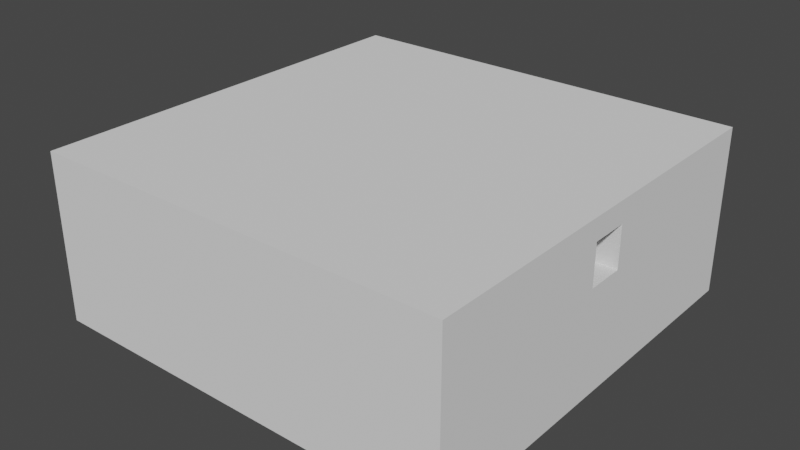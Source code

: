 # Source: 2-1cerrado.blend  (saved by Blender 2.82.7; exported with 4.5.12 LTS)
import bpy
from mathutils import Matrix  # noqa: F401  (used for matrix-valued properties, if any)

bpy.ops.wm.read_factory_settings(use_empty=True)
scene = bpy.context.scene
scene.name = 'Scene'

# ---- collections
col_collection = bpy.data.collections.new('Collection'); scene.collection.children.link(col_collection)

# ---- world
world_world = bpy.data.worlds.new('World'); scene.world = world_world
world_world.use_nodes = True; world_world.node_tree.nodes.clear()
_N = world_world.node_tree.nodes; _L = world_world.node_tree.links
n0 = _N.new('ShaderNodeOutputWorld'); n0.name = 'World Output'; n0.location = (300, 300)
n1 = _N.new('ShaderNodeBackground'); n1.name = 'Background'; n1.location = (10, 300)
n1.inputs[0].default_value = (0.05088, 0.05088, 0.05088, 1.0)
_L.new(n1.outputs[0], n0.inputs[0])
n0.is_active_output = True
world_world.color = (0.05088, 0.05088, 0.05088)
world_world.use_sun_shadow = False
world_world.sun_shadow_jitter_overblur = 0.0

# ---- meshes
me_cube = bpy.data.meshes.new('Cube')
me_cube.from_pydata([(-50.0, -50.0, -50.0), (-50.0, -50.0, 50.0), (-50.0, 50.0, -50.0), (-50.0, 50.0, 50.0), (50.0, -50.0, -50.0), (50.0, -50.0, 50.0), (50.0, 50.0, -50.0), (50.0, 50.0, 50.0), (-50.0, 40.91, -50.0), (-50.0, 31.82, -50.0), (-50.0, 22.73, -50.0), (-50.0, 13.64, -50.0), (-50.0, 4.545, -50.0), (-50.0, -4.545, -50.0), (-50.0, -13.64, -50.0), (-50.0, -22.73, -50.0), (-50.0, -31.82, -50.0), (-50.0, -40.91, -50.0), (-50.0, -40.91, 50.0), (-50.0, -31.82, 50.0), (-50.0, -22.73, 50.0), (-50.0, -13.64, 50.0), (-50.0, -4.545, 50.0), (-50.0, 4.545, 50.0), (-50.0, 13.64, 50.0), (-50.0, 22.73, 50.0), (-50.0, 31.82, 50.0), (-50.0, 40.91, 50.0), (50.0, -40.91, -50.0), (50.0, -31.82, -50.0), (50.0, -22.73, -50.0), (50.0, -13.64, -50.0), (50.0, -4.545, -50.0), (50.0, 4.545, -50.0), (50.0, 13.64, -50.0), (50.0, 22.73, -50.0), (50.0, 31.82, -50.0), (50.0, 40.91, -50.0), (50.0, 40.91, 50.0), (50.0, 31.82, 50.0), (50.0, 22.73, 50.0), (50.0, 13.64, 50.0), (50.0, 4.545, 50.0), (50.0, -4.545, 50.0), (50.0, -13.64, 50.0), (50.0, -22.73, 50.0), (50.0, -31.82, 50.0), (50.0, -40.91, 50.0), (40.91, 50.0, -50.0), (31.82, 50.0, -50.0), (22.73, 50.0, -50.0), (13.64, 50.0, -50.0), (4.545, 50.0, -50.0), (-4.545, 50.0, -50.0), (-13.64, 50.0, -50.0), (-22.73, 50.0, -50.0), (-31.82, 50.0, -50.0), (-40.91, 50.0, -50.0), (-40.91, 50.0, 50.0), (-31.82, 50.0, 50.0), (-22.73, 50.0, 50.0), (-13.64, 50.0, 50.0), (-4.545, 50.0, 50.0), (4.545, 50.0, 50.0), (13.64, 50.0, 50.0), (22.73, 50.0, 50.0), (31.82, 50.0, 50.0), (40.91, 50.0, 50.0), (-40.91, -50.0, -50.0), (-31.82, -50.0, -50.0), (-22.73, -50.0, -50.0), (-13.64, -50.0, -50.0), (-4.545, -50.0, -50.0), (4.545, -50.0, -50.0), (13.64, -50.0, -50.0), (22.73, -50.0, -50.0), (31.82, -50.0, -50.0), (40.91, -50.0, -50.0), (40.91, -50.0, 50.0), (31.82, -50.0, 50.0), (22.73, -50.0, 50.0), (13.64, -50.0, 50.0), (4.545, -50.0, 50.0), (-4.545, -50.0, 50.0), (-13.64, -50.0, 50.0), (-22.73, -50.0, 50.0), (-31.82, -50.0, 50.0), (-40.91, -50.0, 50.0), (-40.91, 40.91, 50.0), (-31.82, 40.91, 50.0), (-22.73, 40.91, 50.0), (-13.64, 40.91, 50.0), (-4.545, 40.91, 50.0), (4.545, 40.91, 50.0), (13.64, 40.91, 50.0), (22.73, 40.91, 50.0), (31.82, 40.91, 50.0), (40.91, 40.91, 50.0), (-40.91, 31.82, 50.0), (-31.82, 31.82, 50.0), (-22.73, 31.82, 50.0), (-13.64, 31.82, 50.0), (-4.545, 31.82, 50.0), (4.545, 31.82, 50.0), (13.64, 31.82, 50.0), (22.73, 31.82, 50.0), (31.82, 31.82, 50.0), (40.91, 31.82, 50.0), (-40.91, 22.73, 50.0), (-31.82, 22.73, 50.0), (-22.73, 22.73, 50.0), (-13.64, 22.73, 50.0), (-4.545, 22.73, 50.0), (4.545, 22.73, 50.0), (13.64, 22.73, 50.0), (22.73, 22.73, 50.0), (31.82, 22.73, 50.0), (40.91, 22.73, 50.0), (-40.91, 13.64, 50.0), (-31.82, 13.64, 50.0), (-22.73, 13.64, 50.0), (-13.64, 13.64, 50.0), (-4.545, 13.64, 50.0), (4.545, 13.64, 50.0), (13.64, 13.64, 50.0), (22.73, 13.64, 50.0), (31.82, 13.64, 50.0), (40.91, 13.64, 50.0), (-40.91, 4.545, 50.0), (40.91, 4.545, 50.0), (-40.91, -4.545, 50.0), (40.91, -4.545, 50.0), (-40.91, -13.64, 50.0), (-31.82, -13.64, 50.0), (-22.73, -13.64, 50.0), (-13.64, -13.64, 50.0), (-4.545, -13.64, 50.0), (4.545, -13.64, 50.0), (13.64, -13.64, 50.0), (22.73, -13.64, 50.0), (31.82, -13.64, 50.0), (40.91, -13.64, 50.0), (-40.91, -22.73, 50.0), (-31.82, -22.73, 50.0), (-22.73, -22.73, 50.0), (-13.64, -22.73, 50.0), (-4.545, -22.73, 50.0), (4.545, -22.73, 50.0), (13.64, -22.73, 50.0), (22.73, -22.73, 50.0), (31.82, -22.73, 50.0), (40.91, -22.73, 50.0), (-40.91, -31.82, 50.0), (-31.82, -31.82, 50.0), (-22.73, -31.82, 50.0), (-13.64, -31.82, 50.0), (-4.545, -31.82, 50.0), (4.545, -31.82, 50.0), (13.64, -31.82, 50.0), (22.73, -31.82, 50.0), (31.82, -31.82, 50.0), (40.91, -31.82, 50.0), (-40.91, -40.91, 50.0), (-31.82, -40.91, 50.0), (-22.73, -40.91, 50.0), (-13.64, -40.91, 50.0), (-4.545, -40.91, 50.0), (4.545, -40.91, 50.0), (13.64, -40.91, 50.0), (22.73, -40.91, 50.0), (31.82, -40.91, 50.0), (40.91, -40.91, 50.0), (40.91, 40.91, -50.0), (31.82, 40.91, -50.0), (22.73, 40.91, -50.0), (13.64, 40.91, -50.0), (4.545, 40.91, -50.0), (-4.545, 40.91, -50.0), (-13.64, 40.91, -50.0), (-22.73, 40.91, -50.0), (-31.82, 40.91, -50.0), (-40.91, 40.91, -50.0), (40.91, 31.82, -50.0), (31.82, 31.82, -50.0), (22.73, 31.82, -50.0), (13.64, 31.82, -50.0), (4.545, 31.82, -50.0), (-4.545, 31.82, -50.0), (-13.64, 31.82, -50.0), (-22.73, 31.82, -50.0), (-31.82, 31.82, -50.0), (-40.91, 31.82, -50.0), (40.91, 22.73, -50.0), (31.82, 22.73, -50.0), (22.73, 22.73, -50.0), (13.64, 22.73, -50.0), (4.545, 22.73, -50.0), (-4.545, 22.73, -50.0), (-13.64, 22.73, -50.0), (-22.73, 22.73, -50.0), (-31.82, 22.73, -50.0), (-40.91, 22.73, -50.0), (40.91, 13.64, -50.0), (31.82, 13.64, -50.0), (22.73, 13.64, -50.0), (13.64, 13.64, -50.0), (4.545, 13.64, -50.0), (-4.545, 13.64, -50.0), (-13.64, 13.64, -50.0), (-22.73, 13.64, -50.0), (-31.82, 13.64, -50.0), (-40.91, 13.64, -50.0), (40.91, 4.545, -50.0), (31.82, 4.545, -50.0), (22.73, 4.545, -50.0), (13.64, 4.545, -50.0), (4.545, 4.545, -50.0), (-4.545, 4.545, -50.0), (-13.64, 4.545, -50.0), (-22.73, 4.545, -50.0), (-31.82, 4.545, -50.0), (-40.91, 4.545, -50.0), (40.91, -4.545, -50.0), (31.82, -4.545, -50.0), (22.73, -4.545, -50.0), (13.64, -4.545, -50.0), (4.545, -4.545, -50.0), (-4.545, -4.545, -50.0), (-13.64, -4.545, -50.0), (-22.73, -4.545, -50.0), (-31.82, -4.545, -50.0), (-40.91, -4.545, -50.0), (40.91, -13.64, -50.0), (31.82, -13.64, -50.0), (22.73, -13.64, -50.0), (13.64, -13.64, -50.0), (4.545, -13.64, -50.0), (-4.545, -13.64, -50.0), (-13.64, -13.64, -50.0), (-22.73, -13.64, -50.0), (-31.82, -13.64, -50.0), (-40.91, -13.64, -50.0), (40.91, -22.73, -50.0), (31.82, -22.73, -50.0), (22.73, -22.73, -50.0), (13.64, -22.73, -50.0), (4.545, -22.73, -50.0), (-4.545, -22.73, -50.0), (-13.64, -22.73, -50.0), (-22.73, -22.73, -50.0), (-31.82, -22.73, -50.0), (-40.91, -22.73, -50.0), (40.91, -31.82, -50.0), (31.82, -31.82, -50.0), (22.73, -31.82, -50.0), (13.64, -31.82, -50.0), (4.545, -31.82, -50.0), (-4.545, -31.82, -50.0), (-13.64, -31.82, -50.0), (-22.73, -31.82, -50.0), (-31.82, -31.82, -50.0), (-40.91, -31.82, -50.0), (40.91, -40.91, -50.0), (31.82, -40.91, -50.0), (22.73, -40.91, -50.0), (13.64, -40.91, -50.0), (4.545, -40.91, -50.0), (-4.545, -40.91, -50.0), (-13.64, -40.91, -50.0), (-22.73, -40.91, -50.0), (-31.82, -40.91, -50.0), (-40.91, -40.91, -50.0), (-50.0, 40.91, 350.0), (-50.0, 50.0, 350.0), (40.91, 50.0, 350.0), (50.0, 50.0, 350.0), (50.0, -40.91, 350.0), (50.0, -50.0, 350.0), (-40.91, -50.0, 350.0), (-50.0, -50.0, 350.0), (-50.0, -40.91, 350.0), (-50.0, -31.82, 350.0), (-50.0, -22.73, 350.0), (-50.0, -13.64, 350.0), (-50.0, -4.545, 350.0), (-50.0, 4.545, 350.0), (-50.0, 13.64, 350.0), (-50.0, 22.73, 350.0), (-50.0, 31.82, 350.0), (50.0, 40.91, 350.0), (50.0, 31.82, 350.0), (50.0, 22.73, 350.0), (50.0, 13.64, 350.0), (50.0, 4.545, 350.0), (50.0, -4.545, 350.0), (50.0, -13.64, 350.0), (50.0, -22.73, 350.0), (50.0, -31.82, 350.0), (40.91, 40.91, 350.0), (40.91, 31.82, 350.0), (40.91, 22.73, 350.0), (40.91, 13.64, 350.0), (40.91, 4.545, 350.0), (40.91, -4.545, 350.0), (40.91, -13.64, 350.0), (40.91, -22.73, 350.0), (40.91, -31.82, 350.0), (40.91, -40.91, 350.0), (-40.91, 50.0, 350.0), (-31.82, 50.0, 350.0), (-22.73, 50.0, 350.0), (-13.64, 50.0, 350.0), (-4.545, 50.0, 350.0), (4.545, 50.0, 350.0), (13.64, 50.0, 350.0), (22.73, 50.0, 350.0), (31.82, 50.0, 350.0), (40.91, -50.0, 350.0), (31.82, -50.0, 350.0), (22.73, -50.0, 350.0), (13.64, -50.0, 350.0), (4.545, -50.0, 350.0), (-4.545, -50.0, 350.0), (-13.64, -50.0, 350.0), (-22.73, -50.0, 350.0), (-31.82, -50.0, 350.0), (-40.91, 40.91, 350.0), (-31.82, 40.91, 350.0), (-22.73, 40.91, 350.0), (-13.64, 40.91, 350.0), (-4.545, 40.91, 350.0), (4.545, 40.91, 350.0), (13.64, 40.91, 350.0), (22.73, 40.91, 350.0), (31.82, 40.91, 350.0), (-40.91, 31.82, 350.0), (-40.91, 22.73, 350.0), (-40.91, 13.64, 350.0), (-40.91, 4.545, 350.0), (-40.91, -4.545, 350.0), (-40.91, -13.64, 350.0), (-40.91, -22.73, 350.0), (-40.91, -31.82, 350.0), (-40.91, -40.91, 350.0), (-31.82, -40.91, 350.0), (-22.73, -40.91, 350.0), (-13.64, -40.91, 350.0), (-4.545, -40.91, 350.0), (4.545, -40.91, 350.0), (13.64, -40.91, 350.0), (22.73, -40.91, 350.0), (31.82, -40.91, 350.0), (-40.91, 13.64, 200.0), (-31.82, 13.64, 200.0), (-22.73, 13.64, 200.0), (-13.64, 13.64, 200.0), (-4.545, 13.64, 200.0), (4.545, 13.64, 200.0), (13.64, 13.64, 200.0), (22.73, 13.64, 200.0), (31.82, 13.64, 200.0), (40.91, 13.64, 200.0), (-40.91, 4.545, 200.0), (-31.82, 4.545, 200.0), (-22.73, 4.545, 200.0), (-13.64, 4.545, 200.0), (-4.545, 4.545, 200.0), (4.545, 4.545, 200.0), (13.64, 4.545, 200.0), (22.73, 4.545, 200.0), (31.82, 4.545, 200.0), (40.91, 4.545, 200.0), (-40.91, -4.545, 200.0), (-31.82, -4.545, 200.0), (-22.73, -4.545, 200.0), (-13.64, -4.545, 200.0), (-4.545, -4.545, 200.0), (4.545, -4.545, 200.0), (13.64, -4.545, 200.0), (22.73, -4.545, 200.0), (31.82, -4.545, 200.0), (40.91, -4.545, 200.0), (-40.91, -13.64, 200.0), (-31.82, -13.64, 200.0), (-22.73, -13.64, 200.0), (-13.64, -13.64, 200.0), (-4.545, -13.64, 200.0), (4.545, -13.64, 200.0), (13.64, -13.64, 200.0), (22.73, -13.64, 200.0), (31.82, -13.64, 200.0), (40.91, -13.64, 200.0), (-13.64, 31.82, 200.0), (-4.545, 31.82, 200.0), (4.545, 31.82, 200.0), (13.64, 31.82, 200.0), (-13.64, 22.73, 200.0), (-4.545, 22.73, 200.0), (4.545, 22.73, 200.0), (13.64, 22.73, 200.0), (-13.64, -22.73, 200.0), (-4.545, -22.73, 200.0), (4.545, -22.73, 200.0), (13.64, -22.73, 200.0), (-13.64, -31.82, 200.0), (-4.545, -31.82, 200.0), (4.545, -31.82, 200.0), (13.64, -31.82, 200.0), (-50.0, -40.91, 298.0), (-50.0, -50.0, 298.0), (50.0, -13.64, 298.0), (4.545, -50.0, 298.0), (50.0, -4.545, 298.0), (13.64, -50.0, 298.0), (50.0, 4.545, 298.0), (22.73, -50.0, 298.0), (50.0, 13.64, 298.0), (31.82, -50.0, 298.0), (50.0, 22.73, 298.0), (40.91, -50.0, 298.0), (50.0, -50.0, 298.0), (50.0, 31.82, 298.0), (50.0, 40.91, 298.0), (50.0, 50.0, 298.0), (-4.545, -50.0, 298.0), (50.0, -22.73, 298.0), (-50.0, -31.82, 298.0), (-13.64, -50.0, 298.0), (-50.0, 50.0, 298.0), (-40.91, 50.0, 298.0), (50.0, -31.82, 298.0), (-50.0, -22.73, 298.0), (-22.73, -50.0, 298.0), (-31.82, 50.0, 298.0), (50.0, -40.91, 298.0), (-50.0, -13.64, 298.0), (-31.82, -50.0, 298.0), (-22.73, 50.0, 298.0), (-50.0, -4.545, 298.0), (-40.91, -50.0, 298.0), (-13.64, 50.0, 298.0), (-50.0, 4.545, 298.0), (-4.545, 50.0, 298.0), (-50.0, 13.64, 298.0), (-50.0, 40.91, 298.0), (4.545, 50.0, 298.0), (-50.0, 22.73, 298.0), (13.64, 50.0, 298.0), (-50.0, 31.82, 298.0), (22.73, 50.0, 298.0), (40.91, 50.0, 298.0), (31.82, 50.0, 298.0), (-40.91, -31.82, 298.0), (31.82, -40.91, 298.0), (40.91, 22.73, 298.0), (40.91, 13.64, 298.0), (22.73, -40.91, 298.0), (-40.91, 4.545, 298.0), (-40.91, 13.64, 298.0), (13.64, -40.91, 298.0), (4.545, -40.91, 298.0), (40.91, -4.545, 298.0), (40.91, -13.64, 298.0), (-4.545, -40.91, 298.0), (-40.91, -22.73, 298.0), (-40.91, -13.64, 298.0), (-13.64, -40.91, 298.0), (-22.73, -40.91, 298.0), (40.91, 40.91, 298.0), (40.91, 31.82, 298.0), (-31.82, -40.91, 298.0), (-40.91, -40.91, 298.0), (-40.91, 22.73, 298.0), (-40.91, 31.82, 298.0), (40.91, -31.82, 298.0), (40.91, -40.91, 298.0), (40.91, -22.73, 298.0), (-40.91, 40.91, 298.0), (-40.91, -4.545, 298.0), (40.91, 4.545, 298.0), (-31.82, 40.91, 298.0), (-22.73, 40.91, 298.0), (-13.64, 40.91, 298.0), (-4.545, 40.91, 298.0), (4.545, 40.91, 298.0), (13.64, 40.91, 298.0), (22.73, 40.91, 298.0), (31.82, 40.91, 298.0), (-50.0, -40.91, 200.0), (50.0, -13.64, 200.0), (4.545, -50.0, 200.0), (50.0, -4.545, 200.0), (13.64, -50.0, 200.0), (50.0, 4.545, 200.0), (22.73, -50.0, 200.0), (50.0, 13.64, 200.0), (31.82, -50.0, 200.0), (50.0, 22.73, 200.0), (40.91, -50.0, 200.0), (50.0, 31.82, 200.0), (50.0, 40.91, 200.0), (-4.545, -50.0, 200.0), (50.0, -22.73, 200.0), (-50.0, -31.82, 200.0), (-13.64, -50.0, 200.0), (-40.91, 50.0, 200.0), (50.0, -31.82, 200.0), (-50.0, -22.73, 200.0), (-22.73, -50.0, 200.0), (-31.82, 50.0, 200.0), (50.0, -40.91, 200.0), (-50.0, -13.64, 200.0), (-31.82, -50.0, 200.0), (-22.73, 50.0, 200.0), (-50.0, -4.545, 200.0), (-40.91, -50.0, 200.0), (-13.64, 50.0, 200.0), (-50.0, 4.545, 200.0), (-4.545, 50.0, 200.0), (-50.0, 13.64, 200.0), (4.545, 50.0, 200.0), (-50.0, 22.73, 200.0), (13.64, 50.0, 200.0), (-50.0, 31.82, 200.0), (22.73, 50.0, 200.0), (31.82, 50.0, 200.0), (-50.0, -50.0, 200.0), (50.0, -50.0, 200.0), (50.0, 50.0, 200.0), (-50.0, 50.0, 200.0), (-50.0, 40.91, 200.0), (40.91, 50.0, 200.0)], [], [(8, 27, 3, 2), (48, 67, 7, 6), (28, 47, 5, 4), (68, 87, 1, 0), (262, 28, 4, 77), (432, 427, 323, 324), (431, 426, 281, 282), (430, 425, 296, 297), (429, 428, 273, 308), (427, 424, 322, 323), (473, 477, 326, 335), (426, 408, 280, 281), (425, 410, 295, 296), (476, 474, 306, 305), (424, 411, 321, 322), (408, 409, 279, 280), (48, 6, 37, 172), (172, 37, 36, 182), (182, 36, 35, 192), (192, 35, 34, 202), (202, 34, 33, 212), (212, 33, 32, 222), (222, 32, 31, 232), (232, 31, 30, 242), (242, 30, 29, 252), (252, 29, 28, 262), (6, 7, 38, 37), (37, 38, 39, 36), (36, 39, 40, 35), (35, 40, 41, 34), (34, 41, 42, 33), (33, 42, 43, 32), (32, 43, 44, 31), (31, 44, 45, 30), (30, 45, 46, 29), (29, 46, 47, 28), (0, 1, 18, 17), (17, 18, 19, 16), (16, 19, 20, 15), (15, 20, 21, 14), (14, 21, 22, 13), (13, 22, 23, 12), (12, 23, 24, 11), (11, 24, 25, 10), (10, 25, 26, 9), (9, 26, 27, 8), (16, 261, 271, 17), (261, 260, 270, 271), (260, 259, 269, 270), (259, 258, 268, 269), (258, 257, 267, 268), (257, 256, 266, 267), (256, 255, 265, 266), (255, 254, 264, 265), (254, 253, 263, 264), (253, 252, 262, 263), (15, 251, 261, 16), (251, 250, 260, 261), (250, 249, 259, 260), (249, 248, 258, 259), (248, 247, 257, 258), (247, 246, 256, 257), (246, 245, 255, 256), (245, 244, 254, 255), (244, 243, 253, 254), (243, 242, 252, 253), (14, 241, 251, 15), (241, 240, 250, 251), (240, 239, 249, 250), (239, 238, 248, 249), (238, 237, 247, 248), (237, 236, 246, 247), (236, 235, 245, 246), (235, 234, 244, 245), (234, 233, 243, 244), (233, 232, 242, 243), (13, 231, 241, 14), (231, 230, 240, 241), (230, 229, 239, 240), (229, 228, 238, 239), (228, 227, 237, 238), (227, 226, 236, 237), (226, 225, 235, 236), (225, 224, 234, 235), (224, 223, 233, 234), (223, 222, 232, 233), (12, 221, 231, 13), (221, 220, 230, 231), (220, 219, 229, 230), (219, 218, 228, 229), (218, 217, 227, 228), (217, 216, 226, 227), (216, 215, 225, 226), (215, 214, 224, 225), (214, 213, 223, 224), (213, 212, 222, 223), (11, 211, 221, 12), (211, 210, 220, 221), (210, 209, 219, 220), (209, 208, 218, 219), (208, 207, 217, 218), (207, 206, 216, 217), (206, 205, 215, 216), (205, 204, 214, 215), (204, 203, 213, 214), (203, 202, 212, 213), (10, 201, 211, 11), (201, 200, 210, 211), (200, 199, 209, 210), (199, 198, 208, 209), (198, 197, 207, 208), (197, 196, 206, 207), (196, 195, 205, 206), (195, 194, 204, 205), (194, 193, 203, 204), (193, 192, 202, 203), (9, 191, 201, 10), (191, 190, 200, 201), (190, 189, 199, 200), (189, 188, 198, 199), (188, 187, 197, 198), (187, 186, 196, 197), (186, 185, 195, 196), (185, 184, 194, 195), (184, 183, 193, 194), (183, 182, 192, 193), (8, 181, 191, 9), (181, 180, 190, 191), (180, 179, 189, 190), (179, 178, 188, 189), (178, 177, 187, 188), (177, 176, 186, 187), (176, 175, 185, 186), (175, 174, 184, 185), (174, 173, 183, 184), (173, 172, 182, 183), (2, 57, 181, 8), (57, 56, 180, 181), (56, 55, 179, 180), (55, 54, 178, 179), (54, 53, 177, 178), (53, 52, 176, 177), (52, 51, 175, 176), (51, 50, 174, 175), (50, 49, 173, 174), (49, 48, 172, 173), (410, 412, 294, 295), (161, 160, 170, 171), (160, 159, 169, 170), (159, 158, 168, 169), (158, 157, 167, 168), (157, 156, 166, 167), (156, 155, 165, 166), (155, 154, 164, 165), (154, 153, 163, 164), (153, 152, 162, 163), (471, 452, 342, 343), (151, 150, 160, 161), (150, 149, 159, 160), (149, 148, 158, 159), (158, 148, 403, 407), (147, 146, 156, 157), (148, 147, 402, 403), (145, 144, 154, 155), (144, 143, 153, 154), (143, 142, 152, 153), (475, 453, 351, 307), (141, 140, 150, 151), (140, 139, 149, 150), (139, 138, 148, 149), (138, 137, 147, 148), (137, 136, 146, 147), (136, 135, 145, 146), (135, 134, 144, 145), (134, 133, 143, 144), (133, 132, 142, 143), (411, 413, 320, 321), (121, 120, 354, 355), (133, 134, 384, 383), (120, 119, 353, 354), (140, 141, 391, 390), (129, 127, 361, 371), (127, 126, 360, 361), (412, 414, 293, 294), (132, 133, 383, 382), (119, 118, 352, 353), (139, 140, 390, 389), (128, 130, 372, 362), (126, 125, 359, 360), (138, 139, 389, 388), (125, 124, 358, 359), (131, 129, 371, 381), (137, 138, 388, 387), (453, 456, 350, 351), (124, 123, 357, 358), (130, 132, 382, 372), (136, 137, 387, 386), (123, 122, 356, 357), (135, 136, 386, 385), (122, 121, 355, 356), (141, 131, 381, 391), (134, 135, 385, 384), (118, 128, 362, 352), (454, 455, 301, 300), (117, 116, 126, 127), (116, 115, 125, 126), (115, 114, 124, 125), (114, 113, 123, 124), (113, 112, 122, 123), (112, 111, 121, 122), (111, 110, 120, 121), (110, 109, 119, 120), (109, 108, 118, 119), (413, 415, 319, 320), (107, 106, 116, 117), (106, 105, 115, 116), (105, 104, 114, 115), (146, 145, 400, 401), (103, 102, 112, 113), (113, 114, 399, 398), (101, 100, 110, 111), (100, 99, 109, 110), (99, 98, 108, 109), (414, 416, 292, 293), (97, 96, 106, 107), (96, 95, 105, 106), (95, 94, 104, 105), (94, 93, 103, 104), (93, 92, 102, 103), (92, 91, 101, 102), (91, 90, 100, 101), (90, 89, 99, 100), (89, 88, 98, 99), (456, 459, 349, 350), (457, 458, 337, 338), (415, 417, 318, 319), (416, 418, 291, 292), (459, 460, 348, 349), (417, 419, 317, 318), (418, 421, 290, 291), (460, 463, 347, 348), (419, 420, 277, 317), (421, 422, 289, 290), (461, 462, 304, 303), (463, 466, 346, 347), (422, 423, 275, 289), (464, 465, 340, 341), (466, 467, 345, 346), (467, 470, 344, 345), (468, 469, 299, 298), (470, 471, 343, 344), (472, 473, 335, 336), (474, 475, 307, 306), (17, 271, 68, 0), (271, 270, 69, 68), (270, 269, 70, 69), (269, 268, 71, 70), (268, 267, 72, 71), (267, 266, 73, 72), (266, 265, 74, 73), (265, 264, 75, 74), (264, 263, 76, 75), (263, 262, 77, 76), (4, 5, 78, 77), (77, 78, 79, 76), (76, 79, 80, 75), (75, 80, 81, 74), (74, 81, 82, 73), (73, 82, 83, 72), (72, 83, 84, 71), (71, 84, 85, 70), (70, 85, 86, 69), (69, 86, 87, 68), (2, 3, 58, 57), (57, 58, 59, 56), (56, 59, 60, 55), (55, 60, 61, 54), (54, 61, 62, 53), (53, 62, 63, 52), (52, 63, 64, 51), (51, 64, 65, 50), (50, 65, 66, 49), (49, 66, 67, 48), (343, 280, 279, 278), (308, 273, 272, 326), (326, 272, 288, 335), (335, 288, 287, 336), (336, 287, 286, 337), (337, 286, 285, 338), (338, 285, 284, 339), (339, 284, 283, 340), (340, 283, 282, 341), (341, 282, 281, 342), (342, 281, 280, 343), (297, 306, 307, 276), (296, 305, 306, 297), (295, 304, 305, 296), (294, 303, 304, 295), (293, 302, 303, 294), (292, 301, 302, 293), (291, 300, 301, 292), (290, 299, 300, 291), (289, 298, 299, 290), (275, 274, 298, 289), (274, 316, 334, 298), (316, 315, 333, 334), (315, 314, 332, 333), (314, 313, 331, 332), (313, 312, 330, 331), (312, 311, 329, 330), (311, 310, 328, 329), (310, 309, 327, 328), (309, 308, 326, 327), (276, 307, 317, 277), (307, 351, 318, 317), (351, 350, 319, 318), (350, 349, 320, 319), (349, 348, 321, 320), (348, 347, 322, 321), (347, 346, 323, 322), (346, 345, 324, 323), (345, 344, 325, 324), (344, 343, 278, 325), (433, 429, 308, 309), (434, 430, 297, 276), (435, 431, 282, 283), (436, 432, 324, 325), (437, 433, 309, 310), (465, 478, 339, 340), (438, 435, 283, 284), (439, 436, 325, 278), (440, 437, 310, 311), (479, 461, 303, 302), (441, 438, 284, 285), (442, 440, 311, 312), (443, 441, 285, 286), (428, 444, 272, 273), (477, 480, 327, 326), (445, 442, 312, 313), (446, 443, 286, 287), (480, 481, 328, 327), (458, 472, 336, 337), (447, 445, 313, 314), (448, 446, 287, 288), (481, 482, 329, 328), (469, 454, 300, 299), (449, 447, 314, 315), (444, 448, 288, 272), (423, 450, 274, 275), (482, 483, 330, 329), (451, 449, 315, 316), (452, 464, 341, 342), (483, 484, 331, 330), (450, 451, 316, 274), (462, 476, 305, 304), (484, 485, 332, 331), (420, 434, 276, 277), (485, 486, 333, 332), (486, 487, 334, 333), (478, 457, 338, 339), (487, 468, 298, 334), (455, 479, 302, 301), (409, 439, 278, 279), (381, 380, 390, 391), (380, 379, 389, 390), (379, 378, 388, 389), (378, 377, 387, 388), (377, 376, 386, 387), (376, 375, 385, 386), (375, 374, 384, 385), (374, 373, 383, 384), (373, 372, 382, 383), (371, 370, 380, 381), (370, 369, 379, 380), (369, 368, 378, 379), (368, 367, 377, 378), (367, 366, 376, 377), (366, 365, 375, 376), (365, 364, 374, 375), (364, 363, 373, 374), (363, 362, 372, 373), (361, 360, 370, 371), (360, 359, 369, 370), (359, 358, 368, 369), (358, 357, 367, 368), (357, 356, 366, 367), (356, 355, 365, 366), (355, 354, 364, 365), (354, 353, 363, 364), (353, 352, 362, 363), (403, 402, 406, 407), (401, 400, 404, 405), (395, 394, 398, 399), (393, 392, 396, 397), (102, 101, 392, 393), (155, 156, 405, 404), (114, 104, 395, 399), (147, 157, 406, 402), (103, 113, 398, 394), (156, 146, 401, 405), (104, 103, 394, 395), (157, 158, 407, 406), (112, 102, 393, 397), (111, 112, 397, 396), (145, 155, 404, 400), (101, 111, 396, 392), (526, 515, 439, 409), (527, 510, 434, 420), (531, 525, 451, 450), (525, 524, 449, 451), (528, 531, 450, 423), (530, 523, 448, 444), (524, 522, 447, 449), (523, 521, 446, 448), (522, 520, 445, 447), (521, 519, 443, 446), (520, 518, 442, 445), (529, 530, 444, 428), (519, 517, 441, 443), (518, 516, 440, 442), (493, 414, 479, 129), (516, 513, 437, 440), (515, 512, 436, 439), (514, 511, 435, 438), (513, 509, 433, 437), (512, 508, 432, 436), (511, 507, 431, 435), (510, 506, 430, 434), (509, 505, 429, 433), (500, 528, 423, 422), (499, 500, 422, 421), (498, 527, 420, 419), (497, 499, 421, 418), (496, 498, 419, 417), (495, 497, 418, 416), (494, 496, 417, 415), (493, 495, 416, 414), (492, 494, 415, 413), (514, 438, 478, 130), (490, 492, 413, 411), (489, 491, 412, 410), (488, 526, 409, 408), (501, 490, 411, 424), (502, 489, 410, 425), (503, 488, 408, 426), (504, 501, 424, 427), (505, 529, 428, 429), (506, 502, 425, 430), (507, 503, 426, 431), (508, 504, 427, 432), (127, 129, 479, 455), (96, 97, 468, 487), (441, 517, 128, 457), (95, 96, 487, 486), (94, 95, 486, 485), (93, 94, 485, 484), (141, 151, 476, 462), (92, 93, 484, 483), (152, 142, 464, 452), (91, 92, 483, 482), (107, 117, 454, 469), (90, 91, 482, 481), (118, 108, 472, 458), (89, 90, 481, 480), (88, 89, 480, 477), (517, 514, 372, 362), (132, 130, 478, 465), (161, 171, 475, 474), (108, 98, 473, 472), (163, 162, 471, 470), (97, 107, 469, 468), (164, 163, 470, 467), (165, 164, 467, 466), (142, 132, 465, 464), (166, 165, 466, 463), (131, 141, 462, 461), (167, 166, 463, 460), (168, 167, 460, 459), (128, 118, 458, 457), (169, 168, 459, 456), (117, 127, 455, 454), (170, 169, 456, 453), (171, 170, 453, 475), (162, 152, 452, 471), (151, 161, 474, 476), (98, 88, 477, 473), (85, 84, 504, 508), (20, 19, 503, 507), (46, 45, 502, 506), (58, 3, 529, 505), (84, 83, 501, 504), (19, 18, 488, 503), (45, 44, 489, 502), (83, 82, 490, 501), (18, 1, 526, 488), (44, 43, 491, 489), (82, 81, 492, 490), (43, 42, 493, 491), (81, 80, 494, 492), (42, 41, 495, 493), (80, 79, 496, 494), (41, 40, 497, 495), (79, 78, 498, 496), (40, 39, 499, 497), (78, 5, 527, 498), (39, 38, 500, 499), (38, 7, 528, 500), (59, 58, 505, 509), (47, 46, 506, 510), (21, 20, 507, 511), (86, 85, 508, 512), (60, 59, 509, 513), (22, 21, 511, 514), (87, 86, 512, 515), (61, 60, 513, 516), (23, 22, 514, 517), (62, 61, 516, 518), (24, 23, 517, 519), (3, 27, 530, 529), (63, 62, 518, 520), (25, 24, 519, 521), (64, 63, 520, 522), (26, 25, 521, 523), (65, 64, 522, 524), (27, 26, 523, 530), (7, 67, 531, 528), (66, 65, 524, 525), (67, 66, 525, 531), (5, 47, 510, 527), (1, 87, 515, 526), (491, 493, 371, 381), (412, 491, 131, 461), (412, 461, 479, 414), (478, 438, 441, 457), (307, 351, 334, 298), (351, 350, 333, 334), (350, 349, 332, 333), (349, 348, 331, 332), (348, 347, 330, 331), (347, 346, 329, 330), (346, 345, 328, 329), (345, 344, 327, 328), (344, 343, 326, 327)])
_uv = me_cube.uv_layers.new(name='UVMap')
_uv.uv.foreach_set('vector', [0.375, 0.2273, 0.625, 0.2273, 0.625, 0.25, 0.375, 0.25, 0.375, 0.4773, 0.625, 0.4773, 0.625, 0.5, 0.375, 0.5, 0.375, 0.7273, 0.625, 0.7273, 0.625, 0.75, 0.375, 0.75, 0.375, 0.9773, 0.625, 0.9773, 0.625, 1.0, 0.375, 1.0, 0.3523, 0.7273, 0.375, 0.7273, 0.375, 0.75, 0.3523, 0.75, 0.625, 0.9318, 0.625, 0.9091, 0.625, 0.9091, 0.625, 0.9318, 0.625, 0.06818, 0.625, 0.04545, 0.625, 0.04545, 0.625, 0.06818, 0.625, 0.7045, 0.625, 0.6818, 0.625, 0.6818, 0.625, 0.7045, 0.625, 0.2727, 0.625, 0.25, 0.625, 0.25, 0.625, 0.2727, 0.625, 0.9091, 0.625, 0.8864, 0.625, 0.8864, 0.625, 0.9091, 0.8523, 0.5455, 0.8523, 0.5227, 0.8523, 0.5227, 0.8523, 0.5455, 0.625, 0.04545, 0.625, 0.02273, 0.625, 0.02273, 0.625, 0.04545, 0.625, 0.6818, 0.625, 0.6591, 0.625, 0.6591, 0.625, 0.6818, 0.6477, 0.6818, 0.6477, 0.7045, 0.6477, 0.7045, 0.6477, 0.6818, 0.625, 0.8864, 0.625, 0.8636, 0.625, 0.8636, 0.625, 0.8864, 0.625, 0.02273, 0.625, 0.0, 0.625, 0.0, 0.625, 0.02273, 0.3523, 0.5, 0.375, 0.5, 0.375, 0.5227, 0.3523, 0.5227, 0.3523, 0.5227, 0.375, 0.5227, 0.375, 0.5455, 0.3523, 0.5455, 0.3523, 0.5455, 0.375, 0.5455, 0.375, 0.5682, 0.3523, 0.5682, 0.3523, 0.5682, 0.375, 0.5682, 0.375, 0.5909, 0.3523, 0.5909, 0.3523, 0.5909, 0.375, 0.5909, 0.375, 0.6136, 0.3523, 0.6136, 0.3523, 0.6136, 0.375, 0.6136, 0.375, 0.6364, 0.3523, 0.6364, 0.3523, 0.6364, 0.375, 0.6364, 0.375, 0.6591, 0.3523, 0.6591, 0.3523, 0.6591, 0.375, 0.6591, 0.375, 0.6818, 0.3523, 0.6818, 0.3523, 0.6818, 0.375, 0.6818, 0.375, 0.7045, 0.3523, 0.7045, 0.3523, 0.7045, 0.375, 0.7045, 0.375, 0.7273, 0.3523, 0.7273, 0.375, 0.5, 0.625, 0.5, 0.625, 0.5227, 0.375, 0.5227, 0.375, 0.5227, 0.625, 0.5227, 0.625, 0.5455, 0.375, 0.5455, 0.375, 0.5455, 0.625, 0.5455, 0.625, 0.5682, 0.375, 0.5682, 0.375, 0.5682, 0.625, 0.5682, 0.625, 0.5909, 0.375, 0.5909, 0.375, 0.5909, 0.625, 0.5909, 0.625, 0.6136, 0.375, 0.6136, 0.375, 0.6136, 0.625, 0.6136, 0.625, 0.6364, 0.375, 0.6364, 0.375, 0.6364, 0.625, 0.6364, 0.625, 0.6591, 0.375, 0.6591, 0.375, 0.6591, 0.625, 0.6591, 0.625, 0.6818, 0.375, 0.6818, 0.375, 0.6818, 0.625, 0.6818, 0.625, 0.7045, 0.375, 0.7045, 0.375, 0.7045, 0.625, 0.7045, 0.625, 0.7273, 0.375, 0.7273, 0.375, 0.0, 0.625, 0.0, 0.625, 0.02273, 0.375, 0.02273, 0.375, 0.02273, 0.625, 0.02273, 0.625, 0.04545, 0.375, 0.04545, 0.375, 0.04545, 0.625, 0.04545, 0.625, 0.06818, 0.375, 0.06818, 0.375, 0.06818, 0.625, 0.06818, 0.625, 0.09091, 0.375, 0.09091, 0.375, 0.09091, 0.625, 0.09091, 0.625, 0.1136, 0.375, 0.1136, 0.375, 0.1136, 0.625, 0.1136, 0.625, 0.1364, 0.375, 0.1364, 0.375, 0.1364, 0.625, 0.1364, 0.625, 0.1591, 0.375, 0.1591, 0.375, 0.1591, 0.625, 0.1591, 0.625, 0.1818, 0.375, 0.1818, 0.375, 0.1818, 0.625, 0.1818, 0.625, 0.2045, 0.375, 0.2045, 0.375, 0.2045, 0.625, 0.2045, 0.625, 0.2273, 0.375, 0.2273, 0.125, 0.7045, 0.1477, 0.7045, 0.1477, 0.7273, 0.125, 0.7273, 0.1477, 0.7045, 0.1705, 0.7045, 0.1705, 0.7273, 0.1477, 0.7273, 0.1705, 0.7045, 0.1932, 0.7045, 0.1932, 0.7273, 0.1705, 0.7273, 0.1932, 0.7045, 0.2159, 0.7045, 0.2159, 0.7273, 0.1932, 0.7273, 0.2159, 0.7045, 0.2386, 0.7045, 0.2386, 0.7273, 0.2159, 0.7273, 0.2386, 0.7045, 0.2614, 0.7045, 0.2614, 0.7273, 0.2386, 0.7273, 0.2614, 0.7045, 0.2841, 0.7045, 0.2841, 0.7273, 0.2614, 0.7273, 0.2841, 0.7045, 0.3068, 0.7045, 0.3068, 0.7273, 0.2841, 0.7273, 0.3068, 0.7045, 0.3295, 0.7045, 0.3295, 0.7273, 0.3068, 0.7273, 0.3295, 0.7045, 0.3523, 0.7045, 0.3523, 0.7273, 0.3295, 0.7273, 0.125, 0.6818, 0.1477, 0.6818, 0.1477, 0.7045, 0.125, 0.7045, 0.1477, 0.6818, 0.1705, 0.6818, 0.1705, 0.7045, 0.1477, 0.7045, 0.1705, 0.6818, 0.1932, 0.6818, 0.1932, 0.7045, 0.1705, 0.7045, 0.1932, 0.6818, 0.2159, 0.6818, 0.2159, 0.7045, 0.1932, 0.7045, 0.2159, 0.6818, 0.2386, 0.6818, 0.2386, 0.7045, 0.2159, 0.7045, 0.2386, 0.6818, 0.2614, 0.6818, 0.2614, 0.7045, 0.2386, 0.7045, 0.2614, 0.6818, 0.2841, 0.6818, 0.2841, 0.7045, 0.2614, 0.7045, 0.2841, 0.6818, 0.3068, 0.6818, 0.3068, 0.7045, 0.2841, 0.7045, 0.3068, 0.6818, 0.3295, 0.6818, 0.3295, 0.7045, 0.3068, 0.7045, 0.3295, 0.6818, 0.3523, 0.6818, 0.3523, 0.7045, 0.3295, 0.7045, 0.125, 0.6591, 0.1477, 0.6591, 0.1477, 0.6818, 0.125, 0.6818, 0.1477, 0.6591, 0.1705, 0.6591, 0.1705, 0.6818, 0.1477, 0.6818, 0.1705, 0.6591, 0.1932, 0.6591, 0.1932, 0.6818, 0.1705, 0.6818, 0.1932, 0.6591, 0.2159, 0.6591, 0.2159, 0.6818, 0.1932, 0.6818, 0.2159, 0.6591, 0.2386, 0.6591, 0.2386, 0.6818, 0.2159, 0.6818, 0.2386, 0.6591, 0.2614, 0.6591, 0.2614, 0.6818, 0.2386, 0.6818, 0.2614, 0.6591, 0.2841, 0.6591, 0.2841, 0.6818, 0.2614, 0.6818, 0.2841, 0.6591, 0.3068, 0.6591, 0.3068, 0.6818, 0.2841, 0.6818, 0.3068, 0.6591, 0.3295, 0.6591, 0.3295, 0.6818, 0.3068, 0.6818, 0.3295, 0.6591, 0.3523, 0.6591, 0.3523, 0.6818, 0.3295, 0.6818, 0.125, 0.6364, 0.1477, 0.6364, 0.1477, 0.6591, 0.125, 0.6591, 0.1477, 0.6364, 0.1705, 0.6364, 0.1705, 0.6591, 0.1477, 0.6591, 0.1705, 0.6364, 0.1932, 0.6364, 0.1932, 0.6591, 0.1705, 0.6591, 0.1932, 0.6364, 0.2159, 0.6364, 0.2159, 0.6591, 0.1932, 0.6591, 0.2159, 0.6364, 0.2386, 0.6364, 0.2386, 0.6591, 0.2159, 0.6591, 0.2386, 0.6364, 0.2614, 0.6364, 0.2614, 0.6591, 0.2386, 0.6591, 0.2614, 0.6364, 0.2841, 0.6364, 0.2841, 0.6591, 0.2614, 0.6591, 0.2841, 0.6364, 0.3068, 0.6364, 0.3068, 0.6591, 0.2841, 0.6591, 0.3068, 0.6364, 0.3295, 0.6364, 0.3295, 0.6591, 0.3068, 0.6591, 0.3295, 0.6364, 0.3523, 0.6364, 0.3523, 0.6591, 0.3295, 0.6591, 0.125, 0.6136, 0.1477, 0.6136, 0.1477, 0.6364, 0.125, 0.6364, 0.1477, 0.6136, 0.1705, 0.6136, 0.1705, 0.6364, 0.1477, 0.6364, 0.1705, 0.6136, 0.1932, 0.6136, 0.1932, 0.6364, 0.1705, 0.6364, 0.1932, 0.6136, 0.2159, 0.6136, 0.2159, 0.6364, 0.1932, 0.6364, 0.2159, 0.6136, 0.2386, 0.6136, 0.2386, 0.6364, 0.2159, 0.6364, 0.2386, 0.6136, 0.2614, 0.6136, 0.2614, 0.6364, 0.2386, 0.6364, 0.2614, 0.6136, 0.2841, 0.6136, 0.2841, 0.6364, 0.2614, 0.6364, 0.2841, 0.6136, 0.3068, 0.6136, 0.3068, 0.6364, 0.2841, 0.6364, 0.3068, 0.6136, 0.3295, 0.6136, 0.3295, 0.6364, 0.3068, 0.6364, 0.3295, 0.6136, 0.3523, 0.6136, 0.3523, 0.6364, 0.3295, 0.6364, 0.125, 0.5909, 0.1477, 0.5909, 0.1477, 0.6136, 0.125, 0.6136, 0.1477, 0.5909, 0.1705, 0.5909, 0.1705, 0.6136, 0.1477, 0.6136, 0.1705, 0.5909, 0.1932, 0.5909, 0.1932, 0.6136, 0.1705, 0.6136, 0.1932, 0.5909, 0.2159, 0.5909, 0.2159, 0.6136, 0.1932, 0.6136, 0.2159, 0.5909, 0.2386, 0.5909, 0.2386, 0.6136, 0.2159, 0.6136, 0.2386, 0.5909, 0.2614, 0.5909, 0.2614, 0.6136, 0.2386, 0.6136, 0.2614, 0.5909, 0.2841, 0.5909, 0.2841, 0.6136, 0.2614, 0.6136, 0.2841, 0.5909, 0.3068, 0.5909, 0.3068, 0.6136, 0.2841, 0.6136, 0.3068, 0.5909, 0.3295, 0.5909, 0.3295, 0.6136, 0.3068, 0.6136, 0.3295, 0.5909, 0.3523, 0.5909, 0.3523, 0.6136, 0.3295, 0.6136, 0.125, 0.5682, 0.1477, 0.5682, 0.1477, 0.5909, 0.125, 0.5909, 0.1477, 0.5682, 0.1705, 0.5682, 0.1705, 0.5909, 0.1477, 0.5909, 0.1705, 0.5682, 0.1932, 0.5682, 0.1932, 0.5909, 0.1705, 0.5909, 0.1932, 0.5682, 0.2159, 0.5682, 0.2159, 0.5909, 0.1932, 0.5909, 0.2159, 0.5682, 0.2386, 0.5682, 0.2386, 0.5909, 0.2159, 0.5909, 0.2386, 0.5682, 0.2614, 0.5682, 0.2614, 0.5909, 0.2386, 0.5909, 0.2614, 0.5682, 0.2841, 0.5682, 0.2841, 0.5909, 0.2614, 0.5909, 0.2841, 0.5682, 0.3068, 0.5682, 0.3068, 0.5909, 0.2841, 0.5909, 0.3068, 0.5682, 0.3295, 0.5682, 0.3295, 0.5909, 0.3068, 0.5909, 0.3295, 0.5682, 0.3523, 0.5682, 0.3523, 0.5909, 0.3295, 0.5909, 0.125, 0.5455, 0.1477, 0.5455, 0.1477, 0.5682, 0.125, 0.5682, 0.1477, 0.5455, 0.1705, 0.5455, 0.1705, 0.5682, 0.1477, 0.5682, 0.1705, 0.5455, 0.1932, 0.5455, 0.1932, 0.5682, 0.1705, 0.5682, 0.1932, 0.5455, 0.2159, 0.5455, 0.2159, 0.5682, 0.1932, 0.5682, 0.2159, 0.5455, 0.2386, 0.5455, 0.2386, 0.5682, 0.2159, 0.5682, 0.2386, 0.5455, 0.2614, 0.5455, 0.2614, 0.5682, 0.2386, 0.5682, 0.2614, 0.5455, 0.2841, 0.5455, 0.2841, 0.5682, 0.2614, 0.5682, 0.2841, 0.5455, 0.3068, 0.5455, 0.3068, 0.5682, 0.2841, 0.5682, 0.3068, 0.5455, 0.3295, 0.5455, 0.3295, 0.5682, 0.3068, 0.5682, 0.3295, 0.5455, 0.3523, 0.5455, 0.3523, 0.5682, 0.3295, 0.5682, 0.125, 0.5227, 0.1477, 0.5227, 0.1477, 0.5455, 0.125, 0.5455, 0.1477, 0.5227, 0.1705, 0.5227, 0.1705, 0.5455, 0.1477, 0.5455, 0.1705, 0.5227, 0.1932, 0.5227, 0.1932, 0.5455, 0.1705, 0.5455, 0.1932, 0.5227, 0.2159, 0.5227, 0.2159, 0.5455, 0.1932, 0.5455, 0.2159, 0.5227, 0.2386, 0.5227, 0.2386, 0.5455, 0.2159, 0.5455, 0.2386, 0.5227, 0.2614, 0.5227, 0.2614, 0.5455, 0.2386, 0.5455, 0.2614, 0.5227, 0.2841, 0.5227, 0.2841, 0.5455, 0.2614, 0.5455, 0.2841, 0.5227, 0.3068, 0.5227, 0.3068, 0.5455, 0.2841, 0.5455, 0.3068, 0.5227, 0.3295, 0.5227, 0.3295, 0.5455, 0.3068, 0.5455, 0.3295, 0.5227, 0.3523, 0.5227, 0.3523, 0.5455, 0.3295, 0.5455, 0.125, 0.5, 0.1477, 0.5, 0.1477, 0.5227, 0.125, 0.5227, 0.1477, 0.5, 0.1705, 0.5, 0.1705, 0.5227, 0.1477, 0.5227, 0.1705, 0.5, 0.1932, 0.5, 0.1932, 0.5227, 0.1705, 0.5227, 0.1932, 0.5, 0.2159, 0.5, 0.2159, 0.5227, 0.1932, 0.5227, 0.2159, 0.5, 0.2386, 0.5, 0.2386, 0.5227, 0.2159, 0.5227, 0.2386, 0.5, 0.2614, 0.5, 0.2614, 0.5227, 0.2386, 0.5227, 0.2614, 0.5, 0.2841, 0.5, 0.2841, 0.5227, 0.2614, 0.5227, 0.2841, 0.5, 0.3068, 0.5, 0.3068, 0.5227, 0.2841, 0.5227, 0.3068, 0.5, 0.3295, 0.5, 0.3295, 0.5227, 0.3068, 0.5227, 0.3295, 0.5, 0.3523, 0.5, 0.3523, 0.5227, 0.3295, 0.5227, 0.625, 0.6591, 0.625, 0.6364, 0.625, 0.6364, 0.625, 0.6591, 0.6477, 0.7045, 0.6705, 0.7045, 0.6705, 0.7273, 0.6477, 0.7273, 0.6705, 0.7045, 0.6932, 0.7045, 0.6932, 0.7273, 0.6705, 0.7273, 0.6932, 0.7045, 0.7159, 0.7045, 0.7159, 0.7273, 0.6932, 0.7273, 0.7159, 0.7045, 0.7386, 0.7045, 0.7386, 0.7273, 0.7159, 0.7273, 0.7386, 0.7045, 0.7614, 0.7045, 0.7614, 0.7273, 0.7386, 0.7273, 0.7614, 0.7045, 0.7841, 0.7045, 0.7841, 0.7273, 0.7614, 0.7273, 0.7841, 0.7045, 0.8068, 0.7045, 0.8068, 0.7273, 0.7841, 0.7273, 0.8068, 0.7045, 0.8295, 0.7045, 0.8295, 0.7273, 0.8068, 0.7273, 0.8295, 0.7045, 0.8523, 0.7045, 0.8523, 0.7273, 0.8295, 0.7273, 0.8523, 0.7273, 0.8523, 0.7045, 0.8523, 0.7045, 0.8523, 0.7273, 0.6477, 0.6818, 0.6705, 0.6818, 0.6705, 0.7045, 0.6477, 0.7045, 0.6705, 0.6818, 0.6932, 0.6818, 0.6932, 0.7045, 0.6705, 0.7045, 0.6932, 0.6818, 0.7159, 0.6818, 0.7159, 0.7045, 0.6932, 0.7045, 0.7159, 0.7045, 0.7159, 0.6818, 0.7159, 0.6818, 0.7159, 0.7045, 0.7386, 0.6818, 0.7614, 0.6818, 0.7614, 0.7045, 0.7386, 0.7045, 0.7159, 0.6818, 0.7386, 0.6818, 0.7386, 0.6818, 0.7159, 0.6818, 0.7841, 0.6818, 0.8068, 0.6818, 0.8068, 0.7045, 0.7841, 0.7045, 0.8068, 0.6818, 0.8295, 0.6818, 0.8295, 0.7045, 0.8068, 0.7045, 0.8295, 0.6818, 0.8523, 0.6818, 0.8523, 0.7045, 0.8295, 0.7045, 0.6477, 0.7273, 0.6705, 0.7273, 0.6705, 0.7273, 0.6477, 0.7273, 0.6477, 0.6591, 0.6705, 0.6591, 0.6705, 0.6818, 0.6477, 0.6818, 0.6705, 0.6591, 0.6932, 0.6591, 0.6932, 0.6818, 0.6705, 0.6818, 0.6932, 0.6591, 0.7159, 0.6591, 0.7159, 0.6818, 0.6932, 0.6818, 0.7159, 0.6591, 0.7386, 0.6591, 0.7386, 0.6818, 0.7159, 0.6818, 0.7386, 0.6591, 0.7614, 0.6591, 0.7614, 0.6818, 0.7386, 0.6818, 0.7614, 0.6591, 0.7841, 0.6591, 0.7841, 0.6818, 0.7614, 0.6818, 0.7841, 0.6591, 0.8068, 0.6591, 0.8068, 0.6818, 0.7841, 0.6818, 0.8068, 0.6591, 0.8295, 0.6591, 0.8295, 0.6818, 0.8068, 0.6818, 0.8295, 0.6591, 0.8523, 0.6591, 0.8523, 0.6818, 0.8295, 0.6818, 0.625, 0.8636, 0.625, 0.8409, 0.625, 0.8409, 0.625, 0.8636, 0.7841, 0.5909, 0.8068, 0.5909, 0.8068, 0.5909, 0.7841, 0.5909, 0.8295, 0.6591, 0.8068, 0.6591, 0.8068, 0.6591, 0.8295, 0.6591, 0.8068, 0.5909, 0.8295, 0.5909, 0.8295, 0.5909, 0.8068, 0.5909, 0.6705, 0.6591, 0.6477, 0.6591, 0.6477, 0.6591, 0.6705, 0.6591, 0.6477, 0.6136, 0.6477, 0.5909, 0.6477, 0.5909, 0.6477, 0.6136, 0.6477, 0.5909, 0.6705, 0.5909, 0.6705, 0.5909, 0.6477, 0.5909, 0.625, 0.6364, 0.625, 0.6136, 0.625, 0.6136, 0.625, 0.6364, 0.8523, 0.6591, 0.8295, 0.6591, 0.8295, 0.6591, 0.8523, 0.6591, 0.8295, 0.5909, 0.8523, 0.5909, 0.8523, 0.5909, 0.8295, 0.5909, 0.6932, 0.6591, 0.6705, 0.6591, 0.6705, 0.6591, 0.6932, 0.6591, 0.8523, 0.6136, 0.8523, 0.6364, 0.8523, 0.6364, 0.8523, 0.6136, 0.6705, 0.5909, 0.6932, 0.5909, 0.6932, 0.5909, 0.6705, 0.5909, 0.7159, 0.6591, 0.6932, 0.6591, 0.6932, 0.6591, 0.7159, 0.6591, 0.6932, 0.5909, 0.7159, 0.5909, 0.7159, 0.5909, 0.6932, 0.5909, 0.6477, 0.6364, 0.6477, 0.6136, 0.6477, 0.6136, 0.6477, 0.6364, 0.7386, 0.6591, 0.7159, 0.6591, 0.7159, 0.6591, 0.7386, 0.6591, 0.6705, 0.7273, 0.6932, 0.7273, 0.6932, 0.7273, 0.6705, 0.7273, 0.7159, 0.5909, 0.7386, 0.5909, 0.7386, 0.5909, 0.7159, 0.5909, 0.8523, 0.6364, 0.8523, 0.6591, 0.8523, 0.6591, 0.8523, 0.6364, 0.7614, 0.6591, 0.7386, 0.6591, 0.7386, 0.6591, 0.7614, 0.6591, 0.7386, 0.5909, 0.7614, 0.5909, 0.7614, 0.5909, 0.7386, 0.5909, 0.7841, 0.6591, 0.7614, 0.6591, 0.7614, 0.6591, 0.7841, 0.6591, 0.7614, 0.5909, 0.7841, 0.5909, 0.7841, 0.5909, 0.7614, 0.5909, 0.6477, 0.6591, 0.6477, 0.6364, 0.6477, 0.6364, 0.6477, 0.6591, 0.8068, 0.6591, 0.7841, 0.6591, 0.7841, 0.6591, 0.8068, 0.6591, 0.8523, 0.5909, 0.8523, 0.6136, 0.8523, 0.6136, 0.8523, 0.5909, 0.6477, 0.5682, 0.6477, 0.5909, 0.6477, 0.5909, 0.6477, 0.5682, 0.6477, 0.5682, 0.6705, 0.5682, 0.6705, 0.5909, 0.6477, 0.5909, 0.6705, 0.5682, 0.6932, 0.5682, 0.6932, 0.5909, 0.6705, 0.5909, 0.6932, 0.5682, 0.7159, 0.5682, 0.7159, 0.5909, 0.6932, 0.5909, 0.7159, 0.5682, 0.7386, 0.5682, 0.7386, 0.5909, 0.7159, 0.5909, 0.7386, 0.5682, 0.7614, 0.5682, 0.7614, 0.5909, 0.7386, 0.5909, 0.7614, 0.5682, 0.7841, 0.5682, 0.7841, 0.5909, 0.7614, 0.5909, 0.7841, 0.5682, 0.8068, 0.5682, 0.8068, 0.5909, 0.7841, 0.5909, 0.8068, 0.5682, 0.8295, 0.5682, 0.8295, 0.5909, 0.8068, 0.5909, 0.8295, 0.5682, 0.8523, 0.5682, 0.8523, 0.5909, 0.8295, 0.5909, 0.625, 0.8409, 0.625, 0.8182, 0.625, 0.8182, 0.625, 0.8409, 0.6477, 0.5455, 0.6705, 0.5455, 0.6705, 0.5682, 0.6477, 0.5682, 0.6705, 0.5455, 0.6932, 0.5455, 0.6932, 0.5682, 0.6705, 0.5682, 0.6932, 0.5455, 0.7159, 0.5455, 0.7159, 0.5682, 0.6932, 0.5682, 0.7614, 0.6818, 0.7841, 0.6818, 0.7841, 0.6818, 0.7614, 0.6818, 0.7386, 0.5455, 0.7614, 0.5455, 0.7614, 0.5682, 0.7386, 0.5682, 0.7386, 0.5682, 0.7159, 0.5682, 0.7159, 0.5682, 0.7386, 0.5682, 0.7841, 0.5455, 0.8068, 0.5455, 0.8068, 0.5682, 0.7841, 0.5682, 0.8068, 0.5455, 0.8295, 0.5455, 0.8295, 0.5682, 0.8068, 0.5682, 0.8295, 0.5455, 0.8523, 0.5455, 0.8523, 0.5682, 0.8295, 0.5682, 0.625, 0.6136, 0.625, 0.5909, 0.625, 0.5909, 0.625, 0.6136, 0.6477, 0.5227, 0.6705, 0.5227, 0.6705, 0.5455, 0.6477, 0.5455, 0.6705, 0.5227, 0.6932, 0.5227, 0.6932, 0.5455, 0.6705, 0.5455, 0.6932, 0.5227, 0.7159, 0.5227, 0.7159, 0.5455, 0.6932, 0.5455, 0.7159, 0.5227, 0.7386, 0.5227, 0.7386, 0.5455, 0.7159, 0.5455, 0.7386, 0.5227, 0.7614, 0.5227, 0.7614, 0.5455, 0.7386, 0.5455, 0.7614, 0.5227, 0.7841, 0.5227, 0.7841, 0.5455, 0.7614, 0.5455, 0.7841, 0.5227, 0.8068, 0.5227, 0.8068, 0.5455, 0.7841, 0.5455, 0.8068, 0.5227, 0.8295, 0.5227, 0.8295, 0.5455, 0.8068, 0.5455, 0.8295, 0.5227, 0.8523, 0.5227, 0.8523, 0.5455, 0.8295, 0.5455, 0.6932, 0.7273, 0.7159, 0.7273, 0.7159, 0.7273, 0.6932, 0.7273, 0.8523, 0.6136, 0.8523, 0.5909, 0.8523, 0.5909, 0.8523, 0.6136, 0.625, 0.8182, 0.625, 0.7955, 0.625, 0.7955, 0.625, 0.8182, 0.625, 0.5909, 0.625, 0.5682, 0.625, 0.5682, 0.625, 0.5909, 0.7159, 0.7273, 0.7386, 0.7273, 0.7386, 0.7273, 0.7159, 0.7273, 0.625, 0.7955, 0.625, 0.7727, 0.625, 0.7727, 0.625, 0.7955, 0.625, 0.5682, 0.625, 0.5455, 0.625, 0.5455, 0.625, 0.5682, 0.7386, 0.7273, 0.7614, 0.7273, 0.7614, 0.7273, 0.7386, 0.7273, 0.625, 0.7727, 0.625, 0.75, 0.625, 0.75, 0.625, 0.7727, 0.625, 0.5455, 0.625, 0.5227, 0.625, 0.5227, 0.625, 0.5455, 0.6477, 0.6364, 0.6477, 0.6591, 0.6477, 0.6591, 0.6477, 0.6364, 0.7614, 0.7273, 0.7841, 0.7273, 0.7841, 0.7273, 0.7614, 0.7273, 0.625, 0.5227, 0.625, 0.5, 0.625, 0.5, 0.625, 0.5227, 0.8523, 0.6818, 0.8523, 0.6591, 0.8523, 0.6591, 0.8523, 0.6818, 0.7841, 0.7273, 0.8068, 0.7273, 0.8068, 0.7273, 0.7841, 0.7273, 0.8068, 0.7273, 0.8295, 0.7273, 0.8295, 0.7273, 0.8068, 0.7273, 0.6477, 0.5227, 0.6477, 0.5455, 0.6477, 0.5455, 0.6477, 0.5227, 0.8295, 0.7273, 0.8523, 0.7273, 0.8523, 0.7273, 0.8295, 0.7273, 0.8523, 0.5682, 0.8523, 0.5455, 0.8523, 0.5455, 0.8523, 0.5682, 0.6477, 0.7045, 0.6477, 0.7273, 0.6477, 0.7273, 0.6477, 0.7045, 0.125, 0.7273, 0.1477, 0.7273, 0.1477, 0.75, 0.125, 0.75, 0.1477, 0.7273, 0.1705, 0.7273, 0.1705, 0.75, 0.1477, 0.75, 0.1705, 0.7273, 0.1932, 0.7273, 0.1932, 0.75, 0.1705, 0.75, 0.1932, 0.7273, 0.2159, 0.7273, 0.2159, 0.75, 0.1932, 0.75, 0.2159, 0.7273, 0.2386, 0.7273, 0.2386, 0.75, 0.2159, 0.75, 0.2386, 0.7273, 0.2614, 0.7273, 0.2614, 0.75, 0.2386, 0.75, 0.2614, 0.7273, 0.2841, 0.7273, 0.2841, 0.75, 0.2614, 0.75, 0.2841, 0.7273, 0.3068, 0.7273, 0.3068, 0.75, 0.2841, 0.75, 0.3068, 0.7273, 0.3295, 0.7273, 0.3295, 0.75, 0.3068, 0.75, 0.3295, 0.7273, 0.3523, 0.7273, 0.3523, 0.75, 0.3295, 0.75, 0.375, 0.75, 0.625, 0.75, 0.625, 0.7727, 0.375, 0.7727, 0.375, 0.7727, 0.625, 0.7727, 0.625, 0.7955, 0.375, 0.7955, 0.375, 0.7955, 0.625, 0.7955, 0.625, 0.8182, 0.375, 0.8182, 0.375, 0.8182, 0.625, 0.8182, 0.625, 0.8409, 0.375, 0.8409, 0.375, 0.8409, 0.625, 0.8409, 0.625, 0.8636, 0.375, 0.8636, 0.375, 0.8636, 0.625, 0.8636, 0.625, 0.8864, 0.375, 0.8864, 0.375, 0.8864, 0.625, 0.8864, 0.625, 0.9091, 0.375, 0.9091, 0.375, 0.9091, 0.625, 0.9091, 0.625, 0.9318, 0.375, 0.9318, 0.375, 0.9318, 0.625, 0.9318, 0.625, 0.9545, 0.375, 0.9545, 0.375, 0.9545, 0.625, 0.9545, 0.625, 0.9773, 0.375, 0.9773, 0.375, 0.25, 0.625, 0.25, 0.625, 0.2727, 0.375, 0.2727, 0.375, 0.2727, 0.625, 0.2727, 0.625, 0.2955, 0.375, 0.2955, 0.375, 0.2955, 0.625, 0.2955, 0.625, 0.3182, 0.375, 0.3182, 0.375, 0.3182, 0.625, 0.3182, 0.625, 0.3409, 0.375, 0.3409, 0.375, 0.3409, 0.625, 0.3409, 0.625, 0.3636, 0.375, 0.3636, 0.375, 0.3636, 0.625, 0.3636, 0.625, 0.3864, 0.375, 0.3864, 0.375, 0.3864, 0.625, 0.3864, 0.625, 0.4091, 0.375, 0.4091, 0.375, 0.4091, 0.625, 0.4091, 0.625, 0.4318, 0.375, 0.4318, 0.375, 0.4318, 0.625, 0.4318, 0.625, 0.4545, 0.375, 0.4545, 0.375, 0.4545, 0.625, 0.4545, 0.625, 0.4773, 0.375, 0.4773, 0.8523, 0.7273, 0.875, 0.7273, 0.875, 0.75, 0.8523, 0.75, 0.8523, 0.5, 0.875, 0.5, 0.875, 0.5227, 0.8523, 0.5227, 0.8523, 0.5227, 0.875, 0.5227, 0.875, 0.5455, 0.8523, 0.5455, 0.8523, 0.5455, 0.875, 0.5455, 0.875, 0.5682, 0.8523, 0.5682, 0.8523, 0.5682, 0.875, 0.5682, 0.875, 0.5909, 0.8523, 0.5909, 0.8523, 0.5909, 0.875, 0.5909, 0.875, 0.6136, 0.8523, 0.6136, 0.8523, 0.6136, 0.875, 0.6136, 0.875, 0.6364, 0.8523, 0.6364, 0.8523, 0.6364, 0.875, 0.6364, 0.875, 0.6591, 0.8523, 0.6591, 0.8523, 0.6591, 0.875, 0.6591, 0.875, 0.6818, 0.8523, 0.6818, 0.8523, 0.6818, 0.875, 0.6818, 0.875, 0.7045, 0.8523, 0.7045, 0.8523, 0.7045, 0.875, 0.7045, 0.875, 0.7273, 0.8523, 0.7273, 0.625, 0.7045, 0.6477, 0.7045, 0.6477, 0.7273, 0.625, 0.7273, 0.625, 0.6818, 0.6477, 0.6818, 0.6477, 0.7045, 0.625, 0.7045, 0.625, 0.6591, 0.6477, 0.6591, 0.6477, 0.6818, 0.625, 0.6818, 0.625, 0.6364, 0.6477, 0.6364, 0.6477, 0.6591, 0.625, 0.6591, 0.625, 0.6136, 0.6477, 0.6136, 0.6477, 0.6364, 0.625, 0.6364, 0.625, 0.5909, 0.6477, 0.5909, 0.6477, 0.6136, 0.625, 0.6136, 0.625, 0.5682, 0.6477, 0.5682, 0.6477, 0.5909, 0.625, 0.5909, 0.625, 0.5455, 0.6477, 0.5455, 0.6477, 0.5682, 0.625, 0.5682, 0.625, 0.5227, 0.6477, 0.5227, 0.6477, 0.5455, 0.625, 0.5455, 0.625, 0.5, 0.6477, 0.5, 0.6477, 0.5227, 0.625, 0.5227, 0.6477, 0.5, 0.6705, 0.5, 0.6705, 0.5227, 0.6477, 0.5227, 0.6705, 0.5, 0.6932, 0.5, 0.6932, 0.5227, 0.6705, 0.5227, 0.6932, 0.5, 0.7159, 0.5, 0.7159, 0.5227, 0.6932, 0.5227, 0.7159, 0.5, 0.7386, 0.5, 0.7386, 0.5227, 0.7159, 0.5227, 0.7386, 0.5, 0.7614, 0.5, 0.7614, 0.5227, 0.7386, 0.5227, 0.7614, 0.5, 0.7841, 0.5, 0.7841, 0.5227, 0.7614, 0.5227, 0.7841, 0.5, 0.8068, 0.5, 0.8068, 0.5227, 0.7841, 0.5227, 0.8068, 0.5, 0.8295, 0.5, 0.8295, 0.5227, 0.8068, 0.5227, 0.8295, 0.5, 0.8523, 0.5, 0.8523, 0.5227, 0.8295, 0.5227, 0.625, 0.7273, 0.6477, 0.7273, 0.6477, 0.75, 0.625, 0.75, 0.6477, 0.7273, 0.6705, 0.7273, 0.6705, 0.75, 0.6477, 0.75, 0.6705, 0.7273, 0.6932, 0.7273, 0.6932, 0.75, 0.6705, 0.75, 0.6932, 0.7273, 0.7159, 0.7273, 0.7159, 0.75, 0.6932, 0.75, 0.7159, 0.7273, 0.7386, 0.7273, 0.7386, 0.75, 0.7159, 0.75, 0.7386, 0.7273, 0.7614, 0.7273, 0.7614, 0.75, 0.7386, 0.75, 0.7614, 0.7273, 0.7841, 0.7273, 0.7841, 0.75, 0.7614, 0.75, 0.7841, 0.7273, 0.8068, 0.7273, 0.8068, 0.75, 0.7841, 0.75, 0.8068, 0.7273, 0.8295, 0.7273, 0.8295, 0.75, 0.8068, 0.75, 0.8295, 0.7273, 0.8523, 0.7273, 0.8523, 0.75, 0.8295, 0.75, 0.625, 0.2955, 0.625, 0.2727, 0.625, 0.2727, 0.625, 0.2955, 0.625, 0.7273, 0.625, 0.7045, 0.625, 0.7045, 0.625, 0.7273, 0.625, 0.09091, 0.625, 0.06818, 0.625, 0.06818, 0.625, 0.09091, 0.625, 0.9545, 0.625, 0.9318, 0.625, 0.9318, 0.625, 0.9545, 0.625, 0.3182, 0.625, 0.2955, 0.625, 0.2955, 0.625, 0.3182, 0.8523, 0.6591, 0.8523, 0.6364, 0.8523, 0.6364, 0.8523, 0.6591, 0.625, 0.1136, 0.625, 0.09091, 0.625, 0.09091, 0.625, 0.1136, 0.625, 0.9773, 0.625, 0.9545, 0.625, 0.9545, 0.625, 0.9773, 0.625, 0.3409, 0.625, 0.3182, 0.625, 0.3182, 0.625, 0.3409, 0.6477, 0.6136, 0.6477, 0.6364, 0.6477, 0.6364, 0.6477, 0.6136, 0.625, 0.1364, 0.625, 0.1136, 0.625, 0.1136, 0.625, 0.1364, 0.625, 0.3636, 0.625, 0.3409, 0.625, 0.3409, 0.625, 0.3636, 0.625, 0.1591, 0.625, 0.1364, 0.625, 0.1364, 0.625, 0.1591, 0.625, 0.25, 0.625, 0.2273, 0.625, 0.2273, 0.625, 0.25, 0.8523, 0.5227, 0.8295, 0.5227, 0.8295, 0.5227, 0.8523, 0.5227, 0.625, 0.3864, 0.625, 0.3636, 0.625, 0.3636, 0.625, 0.3864, 0.625, 0.1818, 0.625, 0.1591, 0.625, 0.1591, 0.625, 0.1818, 0.8295, 0.5227, 0.8068, 0.5227, 0.8068, 0.5227, 0.8295, 0.5227, 0.8523, 0.5909, 0.8523, 0.5682, 0.8523, 0.5682, 0.8523, 0.5909, 0.625, 0.4091, 0.625, 0.3864, 0.625, 0.3864, 0.625, 0.4091, 0.625, 0.2045, 0.625, 0.1818, 0.625, 0.1818, 0.625, 0.2045, 0.8068, 0.5227, 0.7841, 0.5227, 0.7841, 0.5227, 0.8068, 0.5227, 0.6477, 0.5455, 0.6477, 0.5682, 0.6477, 0.5682, 0.6477, 0.5455, 0.625, 0.4318, 0.625, 0.4091, 0.625, 0.4091, 0.625, 0.4318, 0.625, 0.2273, 0.625, 0.2045, 0.625, 0.2045, 0.625, 0.2273, 0.625, 0.5, 0.625, 0.4773, 0.625, 0.4773, 0.625, 0.5, 0.7841, 0.5227, 0.7614, 0.5227, 0.7614, 0.5227, 0.7841, 0.5227, 0.625, 0.4545, 0.625, 0.4318, 0.625, 0.4318, 0.625, 0.4545, 0.8523, 0.7045, 0.8523, 0.6818, 0.8523, 0.6818, 0.8523, 0.7045, 0.7614, 0.5227, 0.7386, 0.5227, 0.7386, 0.5227, 0.7614, 0.5227, 0.625, 0.4773, 0.625, 0.4545, 0.625, 0.4545, 0.625, 0.4773, 0.6477, 0.6591, 0.6477, 0.6818, 0.6477, 0.6818, 0.6477, 0.6591, 0.7386, 0.5227, 0.7159, 0.5227, 0.7159, 0.5227, 0.7386, 0.5227, 0.625, 0.75, 0.625, 0.7273, 0.625, 0.7273, 0.625, 0.75, 0.7159, 0.5227, 0.6932, 0.5227, 0.6932, 0.5227, 0.7159, 0.5227, 0.6932, 0.5227, 0.6705, 0.5227, 0.6705, 0.5227, 0.6932, 0.5227, 0.8523, 0.6364, 0.8523, 0.6136, 0.8523, 0.6136, 0.8523, 0.6364, 0.6705, 0.5227, 0.6477, 0.5227, 0.6477, 0.5227, 0.6705, 0.5227, 0.6477, 0.5909, 0.6477, 0.6136, 0.6477, 0.6136, 0.6477, 0.5909, 0.625, 1.0, 0.625, 0.9773, 0.625, 0.9773, 0.625, 1.0, 0.6477, 0.6364, 0.6705, 0.6364, 0.6705, 0.6591, 0.6477, 0.6591, 0.6705, 0.6364, 0.6932, 0.6364, 0.6932, 0.6591, 0.6705, 0.6591, 0.6932, 0.6364, 0.7159, 0.6364, 0.7159, 0.6591, 0.6932, 0.6591, 0.7159, 0.6364, 0.7386, 0.6364, 0.7386, 0.6591, 0.7159, 0.6591, 0.7386, 0.6364, 0.7614, 0.6364, 0.7614, 0.6591, 0.7386, 0.6591, 0.7614, 0.6364, 0.7841, 0.6364, 0.7841, 0.6591, 0.7614, 0.6591, 0.7841, 0.6364, 0.8068, 0.6364, 0.8068, 0.6591, 0.7841, 0.6591, 0.8068, 0.6364, 0.8295, 0.6364, 0.8295, 0.6591, 0.8068, 0.6591, 0.8295, 0.6364, 0.8523, 0.6364, 0.8523, 0.6591, 0.8295, 0.6591, 0.6477, 0.6136, 0.6705, 0.6136, 0.6705, 0.6364, 0.6477, 0.6364, 0.6705, 0.6136, 0.6932, 0.6136, 0.6932, 0.6364, 0.6705, 0.6364, 0.6932, 0.6136, 0.7159, 0.6136, 0.7159, 0.6364, 0.6932, 0.6364, 0.7159, 0.6136, 0.7386, 0.6136, 0.7386, 0.6364, 0.7159, 0.6364, 0.7386, 0.6136, 0.7614, 0.6136, 0.7614, 0.6364, 0.7386, 0.6364, 0.7614, 0.6136, 0.7841, 0.6136, 0.7841, 0.6364, 0.7614, 0.6364, 0.7841, 0.6136, 0.8068, 0.6136, 0.8068, 0.6364, 0.7841, 0.6364, 0.8068, 0.6136, 0.8295, 0.6136, 0.8295, 0.6364, 0.8068, 0.6364, 0.8295, 0.6136, 0.8523, 0.6136, 0.8523, 0.6364, 0.8295, 0.6364, 0.6477, 0.5909, 0.6705, 0.5909, 0.6705, 0.6136, 0.6477, 0.6136, 0.6705, 0.5909, 0.6932, 0.5909, 0.6932, 0.6136, 0.6705, 0.6136, 0.6932, 0.5909, 0.7159, 0.5909, 0.7159, 0.6136, 0.6932, 0.6136, 0.7159, 0.5909, 0.7386, 0.5909, 0.7386, 0.6136, 0.7159, 0.6136, 0.7386, 0.5909, 0.7614, 0.5909, 0.7614, 0.6136, 0.7386, 0.6136, 0.7614, 0.5909, 0.7841, 0.5909, 0.7841, 0.6136, 0.7614, 0.6136, 0.7841, 0.5909, 0.8068, 0.5909, 0.8068, 0.6136, 0.7841, 0.6136, 0.8068, 0.5909, 0.8295, 0.5909, 0.8295, 0.6136, 0.8068, 0.6136, 0.8295, 0.5909, 0.8523, 0.5909, 0.8523, 0.6136, 0.8295, 0.6136, 0.7159, 0.6818, 0.7386, 0.6818, 0.7386, 0.7045, 0.7159, 0.7045, 0.7614, 0.6818, 0.7841, 0.6818, 0.7841, 0.7045, 0.7614, 0.7045, 0.7159, 0.5455, 0.7386, 0.5455, 0.7386, 0.5682, 0.7159, 0.5682, 0.7614, 0.5455, 0.7841, 0.5455, 0.7841, 0.5682, 0.7614, 0.5682, 0.7614, 0.5455, 0.7841, 0.5455, 0.7841, 0.5455, 0.7614, 0.5455, 0.7841, 0.7045, 0.7614, 0.7045, 0.7614, 0.7045, 0.7841, 0.7045, 0.7159, 0.5682, 0.7159, 0.5455, 0.7159, 0.5455, 0.7159, 0.5682, 0.7386, 0.6818, 0.7386, 0.7045, 0.7386, 0.7045, 0.7386, 0.6818, 0.7386, 0.5455, 0.7386, 0.5682, 0.7386, 0.5682, 0.7386, 0.5455, 0.7614, 0.7045, 0.7614, 0.6818, 0.7614, 0.6818, 0.7614, 0.7045, 0.7159, 0.5455, 0.7386, 0.5455, 0.7386, 0.5455, 0.7159, 0.5455, 0.7386, 0.7045, 0.7159, 0.7045, 0.7159, 0.7045, 0.7386, 0.7045, 0.7614, 0.5682, 0.7614, 0.5455, 0.7614, 0.5455, 0.7614, 0.5682, 0.7841, 0.5682, 0.7614, 0.5682, 0.7614, 0.5682, 0.7841, 0.5682, 0.7841, 0.6818, 0.7841, 0.7045, 0.7841, 0.7045, 0.7841, 0.6818, 0.7841, 0.5455, 0.7841, 0.5682, 0.7841, 0.5682, 0.7841, 0.5455, 0.625, 1.0, 0.625, 0.9773, 0.625, 0.9773, 0.625, 1.0, 0.625, 0.75, 0.625, 0.7273, 0.625, 0.7273, 0.625, 0.75, 0.625, 0.4773, 0.625, 0.4545, 0.625, 0.4545, 0.625, 0.4773, 0.625, 0.4545, 0.625, 0.4318, 0.625, 0.4318, 0.625, 0.4545, 0.625, 0.5, 0.625, 0.4773, 0.625, 0.4773, 0.625, 0.5, 0.625, 0.2273, 0.625, 0.2045, 0.625, 0.2045, 0.625, 0.2273, 0.625, 0.4318, 0.625, 0.4091, 0.625, 0.4091, 0.625, 0.4318, 0.625, 0.2045, 0.625, 0.1818, 0.625, 0.1818, 0.625, 0.2045, 0.625, 0.4091, 0.625, 0.3864, 0.625, 0.3864, 0.625, 0.4091, 0.625, 0.1818, 0.625, 0.1591, 0.625, 0.1591, 0.625, 0.1818, 0.625, 0.3864, 0.625, 0.3636, 0.625, 0.3636, 0.625, 0.3864, 0.625, 0.25, 0.625, 0.2273, 0.625, 0.2273, 0.625, 0.25, 0.625, 0.1591, 0.625, 0.1364, 0.625, 0.1364, 0.625, 0.1591, 0.625, 0.3636, 0.625, 0.3409, 0.625, 0.3409, 0.625, 0.3636, 0.625, 0.6136, 0.625, 0.6136, 0.6477, 0.6136, 0.6477, 0.6136, 0.625, 0.3409, 0.625, 0.3182, 0.625, 0.3182, 0.625, 0.3409, 0.625, 0.9773, 0.625, 0.9545, 0.625, 0.9545, 0.625, 0.9773, 0.625, 0.1136, 0.625, 0.09091, 0.625, 0.09091, 0.625, 0.1136, 0.625, 0.3182, 0.625, 0.2955, 0.625, 0.2955, 0.625, 0.3182, 0.625, 0.9545, 0.625, 0.9318, 0.625, 0.9318, 0.625, 0.9545, 0.625, 0.09091, 0.625, 0.06818, 0.625, 0.06818, 0.625, 0.09091, 0.625, 0.7273, 0.625, 0.7045, 0.625, 0.7045, 0.625, 0.7273, 0.625, 0.2955, 0.625, 0.2727, 0.625, 0.2727, 0.625, 0.2955, 0.625, 0.5227, 0.625, 0.5, 0.625, 0.5, 0.625, 0.5227, 0.625, 0.5455, 0.625, 0.5227, 0.625, 0.5227, 0.625, 0.5455, 0.625, 0.7727, 0.625, 0.75, 0.625, 0.75, 0.625, 0.7727, 0.625, 0.5682, 0.625, 0.5455, 0.625, 0.5455, 0.625, 0.5682, 0.625, 0.7955, 0.625, 0.7727, 0.625, 0.7727, 0.625, 0.7955, 0.625, 0.5909, 0.625, 0.5682, 0.625, 0.5682, 0.625, 0.5909, 0.625, 0.8182, 0.625, 0.7955, 0.625, 0.7955, 0.625, 0.8182, 0.625, 0.6136, 0.625, 0.5909, 0.625, 0.5909, 0.625, 0.6136, 0.625, 0.8409, 0.625, 0.8182, 0.625, 0.8182, 0.625, 0.8409, 0.625, 0.1136, 0.625, 0.1136, 0.8523, 0.6364, 0.8523, 0.6364, 0.625, 0.8636, 0.625, 0.8409, 0.625, 0.8409, 0.625, 0.8636, 0.625, 0.6591, 0.625, 0.6364, 0.625, 0.6364, 0.625, 0.6591, 0.625, 0.02273, 0.625, 0.0, 0.625, 0.0, 0.625, 0.02273, 0.625, 0.8864, 0.625, 0.8636, 0.625, 0.8636, 0.625, 0.8864, 0.625, 0.6818, 0.625, 0.6591, 0.625, 0.6591, 0.625, 0.6818, 0.625, 0.04545, 0.625, 0.02273, 0.625, 0.02273, 0.625, 0.04545, 0.625, 0.9091, 0.625, 0.8864, 0.625, 0.8864, 0.625, 0.9091, 0.625, 0.2727, 0.625, 0.25, 0.625, 0.25, 0.625, 0.2727, 0.625, 0.7045, 0.625, 0.6818, 0.625, 0.6818, 0.625, 0.7045, 0.625, 0.06818, 0.625, 0.04545, 0.625, 0.04545, 0.625, 0.06818, 0.625, 0.9318, 0.625, 0.9091, 0.625, 0.9091, 0.625, 0.9318, 0.6477, 0.5909, 0.6477, 0.6136, 0.6477, 0.6136, 0.6477, 0.5909, 0.6705, 0.5227, 0.6477, 0.5227, 0.6477, 0.5227, 0.6705, 0.5227, 0.625, 0.1364, 0.625, 0.1364, 0.8523, 0.6136, 0.8523, 0.6136, 0.6932, 0.5227, 0.6705, 0.5227, 0.6705, 0.5227, 0.6932, 0.5227, 0.7159, 0.5227, 0.6932, 0.5227, 0.6932, 0.5227, 0.7159, 0.5227, 0.7386, 0.5227, 0.7159, 0.5227, 0.7159, 0.5227, 0.7386, 0.5227, 0.6477, 0.6591, 0.6477, 0.6818, 0.6477, 0.6818, 0.6477, 0.6591, 0.7614, 0.5227, 0.7386, 0.5227, 0.7386, 0.5227, 0.7614, 0.5227, 0.8523, 0.7045, 0.8523, 0.6818, 0.8523, 0.6818, 0.8523, 0.7045, 0.7841, 0.5227, 0.7614, 0.5227, 0.7614, 0.5227, 0.7841, 0.5227, 0.6477, 0.5455, 0.6477, 0.5682, 0.6477, 0.5682, 0.6477, 0.5455, 0.8068, 0.5227, 0.7841, 0.5227, 0.7841, 0.5227, 0.8068, 0.5227, 0.8523, 0.5909, 0.8523, 0.5682, 0.8523, 0.5682, 0.8523, 0.5909, 0.8295, 0.5227, 0.8068, 0.5227, 0.8068, 0.5227, 0.8295, 0.5227, 0.8523, 0.5227, 0.8295, 0.5227, 0.8295, 0.5227, 0.8523, 0.5227, 0.625, 0.1364, 0.625, 0.1136, 0.8523, 0.6364, 0.8523, 0.6136, 0.8523, 0.6591, 0.8523, 0.6364, 0.8523, 0.6364, 0.8523, 0.6591, 0.6477, 0.7045, 0.6477, 0.7273, 0.6477, 0.7273, 0.6477, 0.7045, 0.8523, 0.5682, 0.8523, 0.5455, 0.8523, 0.5455, 0.8523, 0.5682, 0.8295, 0.7273, 0.8523, 0.7273, 0.8523, 0.7273, 0.8295, 0.7273, 0.6477, 0.5227, 0.6477, 0.5455, 0.6477, 0.5455, 0.6477, 0.5227, 0.8068, 0.7273, 0.8295, 0.7273, 0.8295, 0.7273, 0.8068, 0.7273, 0.7841, 0.7273, 0.8068, 0.7273, 0.8068, 0.7273, 0.7841, 0.7273, 0.8523, 0.6818, 0.8523, 0.6591, 0.8523, 0.6591, 0.8523, 0.6818, 0.7614, 0.7273, 0.7841, 0.7273, 0.7841, 0.7273, 0.7614, 0.7273, 0.6477, 0.6364, 0.6477, 0.6591, 0.6477, 0.6591, 0.6477, 0.6364, 0.7386, 0.7273, 0.7614, 0.7273, 0.7614, 0.7273, 0.7386, 0.7273, 0.7159, 0.7273, 0.7386, 0.7273, 0.7386, 0.7273, 0.7159, 0.7273, 0.8523, 0.6136, 0.8523, 0.5909, 0.8523, 0.5909, 0.8523, 0.6136, 0.6932, 0.7273, 0.7159, 0.7273, 0.7159, 0.7273, 0.6932, 0.7273, 0.6477, 0.5682, 0.6477, 0.5909, 0.6477, 0.5909, 0.6477, 0.5682, 0.6705, 0.7273, 0.6932, 0.7273, 0.6932, 0.7273, 0.6705, 0.7273, 0.6477, 0.7273, 0.6705, 0.7273, 0.6705, 0.7273, 0.6477, 0.7273, 0.8523, 0.7273, 0.8523, 0.7045, 0.8523, 0.7045, 0.8523, 0.7273, 0.6477, 0.6818, 0.6477, 0.7045, 0.6477, 0.7045, 0.6477, 0.6818, 0.8523, 0.5455, 0.8523, 0.5227, 0.8523, 0.5227, 0.8523, 0.5455, 0.625, 0.9318, 0.625, 0.9091, 0.625, 0.9091, 0.625, 0.9318, 0.625, 0.06818, 0.625, 0.04545, 0.625, 0.04545, 0.625, 0.06818, 0.625, 0.7045, 0.625, 0.6818, 0.625, 0.6818, 0.625, 0.7045, 0.625, 0.2727, 0.625, 0.25, 0.625, 0.25, 0.625, 0.2727, 0.625, 0.9091, 0.625, 0.8864, 0.625, 0.8864, 0.625, 0.9091, 0.625, 0.04545, 0.625, 0.02273, 0.625, 0.02273, 0.625, 0.04545, 0.625, 0.6818, 0.625, 0.6591, 0.625, 0.6591, 0.625, 0.6818, 0.625, 0.8864, 0.625, 0.8636, 0.625, 0.8636, 0.625, 0.8864, 0.625, 0.02273, 0.625, 0.0, 0.625, 0.0, 0.625, 0.02273, 0.625, 0.6591, 0.625, 0.6364, 0.625, 0.6364, 0.625, 0.6591, 0.625, 0.8636, 0.625, 0.8409, 0.625, 0.8409, 0.625, 0.8636, 0.625, 0.6364, 0.625, 0.6136, 0.625, 0.6136, 0.625, 0.6364, 0.625, 0.8409, 0.625, 0.8182, 0.625, 0.8182, 0.625, 0.8409, 0.625, 0.6136, 0.625, 0.5909, 0.625, 0.5909, 0.625, 0.6136, 0.625, 0.8182, 0.625, 0.7955, 0.625, 0.7955, 0.625, 0.8182, 0.625, 0.5909, 0.625, 0.5682, 0.625, 0.5682, 0.625, 0.5909, 0.625, 0.7955, 0.625, 0.7727, 0.625, 0.7727, 0.625, 0.7955, 0.625, 0.5682, 0.625, 0.5455, 0.625, 0.5455, 0.625, 0.5682, 0.625, 0.7727, 0.625, 0.75, 0.625, 0.75, 0.625, 0.7727, 0.625, 0.5455, 0.625, 0.5227, 0.625, 0.5227, 0.625, 0.5455, 0.625, 0.5227, 0.625, 0.5, 0.625, 0.5, 0.625, 0.5227, 0.625, 0.2955, 0.625, 0.2727, 0.625, 0.2727, 0.625, 0.2955, 0.625, 0.7273, 0.625, 0.7045, 0.625, 0.7045, 0.625, 0.7273, 0.625, 0.09091, 0.625, 0.06818, 0.625, 0.06818, 0.625, 0.09091, 0.625, 0.9545, 0.625, 0.9318, 0.625, 0.9318, 0.625, 0.9545, 0.625, 0.3182, 0.625, 0.2955, 0.625, 0.2955, 0.625, 0.3182, 0.625, 0.1136, 0.625, 0.09091, 0.625, 0.09091, 0.625, 0.1136, 0.625, 0.9773, 0.625, 0.9545, 0.625, 0.9545, 0.625, 0.9773, 0.625, 0.3409, 0.625, 0.3182, 0.625, 0.3182, 0.625, 0.3409, 0.625, 0.1364, 0.625, 0.1136, 0.625, 0.1136, 0.625, 0.1364, 0.625, 0.3636, 0.625, 0.3409, 0.625, 0.3409, 0.625, 0.3636, 0.625, 0.1591, 0.625, 0.1364, 0.625, 0.1364, 0.625, 0.1591, 0.625, 0.25, 0.625, 0.2273, 0.625, 0.2273, 0.625, 0.25, 0.625, 0.3864, 0.625, 0.3636, 0.625, 0.3636, 0.625, 0.3864, 0.625, 0.1818, 0.625, 0.1591, 0.625, 0.1591, 0.625, 0.1818, 0.625, 0.4091, 0.625, 0.3864, 0.625, 0.3864, 0.625, 0.4091, 0.625, 0.2045, 0.625, 0.1818, 0.625, 0.1818, 0.625, 0.2045, 0.625, 0.4318, 0.625, 0.4091, 0.625, 0.4091, 0.625, 0.4318, 0.625, 0.2273, 0.625, 0.2045, 0.625, 0.2045, 0.625, 0.2273, 0.625, 0.5, 0.625, 0.4773, 0.625, 0.4773, 0.625, 0.5, 0.625, 0.4545, 0.625, 0.4318, 0.625, 0.4318, 0.625, 0.4545, 0.625, 0.4773, 0.625, 0.4545, 0.625, 0.4545, 0.625, 0.4773, 0.625, 0.75, 0.625, 0.7273, 0.625, 0.7273, 0.625, 0.75, 0.625, 1.0, 0.625, 0.9773, 0.625, 0.9773, 0.625, 1.0, 0.625, 0.6364, 0.625, 0.6136, 0.6477, 0.6136, 0.6477, 0.6364, 0.625, 0.6364, 0.625, 0.6364, 0.6477, 0.6364, 0.6477, 0.6364, 0.625, 0.6364, 0.6477, 0.6364, 0.6477, 0.6136, 0.625, 0.6136, 0.8523, 0.6364, 0.625, 0.1136, 0.625, 0.1364, 0.8523, 0.6136, 0.6477, 0.7273, 0.6705, 0.7273, 0.6705, 0.5227, 0.6477, 0.5227, 0.6705, 0.7273, 0.6932, 0.7273, 0.6932, 0.5227, 0.6705, 0.5227, 0.6932, 0.7273, 0.7159, 0.7273, 0.7159, 0.5227, 0.6932, 0.5227, 0.7159, 0.7273, 0.7386, 0.7273, 0.7386, 0.5227, 0.7159, 0.5227, 0.7386, 0.7273, 0.7614, 0.7273, 0.7614, 0.5227, 0.7386, 0.5227, 0.7614, 0.7273, 0.7841, 0.7273, 0.7841, 0.5227, 0.7614, 0.5227, 0.7841, 0.7273, 0.8068, 0.7273, 0.8068, 0.5227, 0.7841, 0.5227, 0.8068, 0.7273, 0.8295, 0.7273, 0.8295, 0.5227, 0.8068, 0.5227, 0.8295, 0.7273, 0.8523, 0.7273, 0.8523, 0.5227, 0.8295, 0.5227])
me_cube.use_remesh_fix_poles = True
me_cube.use_remesh_preserve_attributes = False
me_cube.use_mirror_vertex_groups = False
me_cube.update()

# ---- objects
ob_cube = bpy.data.objects.new('Cube', me_cube)

# ---- transforms, parenting, visibility, modifiers, constraints
ob_cube.location = (0.0, 0.0, 0.0)
ob_cube.scale = (1.0, 1.0, 0.1)
ob_cube.lineart.crease_threshold = 0.0

# ---- collection membership
col_collection.objects.link(ob_cube)

# ---- scene / render settings (as saved in the file)
scene.frame_start = 1; scene.frame_end = 250; scene.frame_set(1)
scene.render.engine = 'BLENDER_EEVEE_NEXT'
scene.cycles.use_denoising = False
scene.cycles.samples = 128
scene.cycles.sampling_pattern = 'TABULATED_SOBOL'
scene.cycles.use_adaptive_sampling = False
scene.cycles.use_light_tree = False
scene.view_settings.view_transform = 'Filmic'
bpy.context.view_layer.update()

# ---- added for rendering (the .blend has no active camera and no usable light): camera, sun
cam_auto = bpy.data.cameras.new('AutoCamera')
cam_auto.lens = 50.0
cam_auto.sensor_width = 36.0
cam_auto.clip_end = 2386.43
ob_auto_camera = bpy.data.objects.new('AutoCamera', cam_auto)
scene.collection.objects.link(ob_auto_camera)
ob_auto_camera.location = (135.98, -163.176, 123.784)
ob_auto_camera.rotation_euler = (1.09748, -7.21219e-08, 0.694738)
scene.camera = ob_auto_camera
light_auto_sun = bpy.data.lights.new('AutoSun', 'SUN')
light_auto_sun.energy = 3.0
light_auto_sun.angle = 0.0523599
ob_auto_sun = bpy.data.objects.new('AutoSun', light_auto_sun)
scene.collection.objects.link(ob_auto_sun)
ob_auto_sun.rotation_euler = (0.872665, 0.174533, 0.523599)
bpy.context.view_layer.update()
